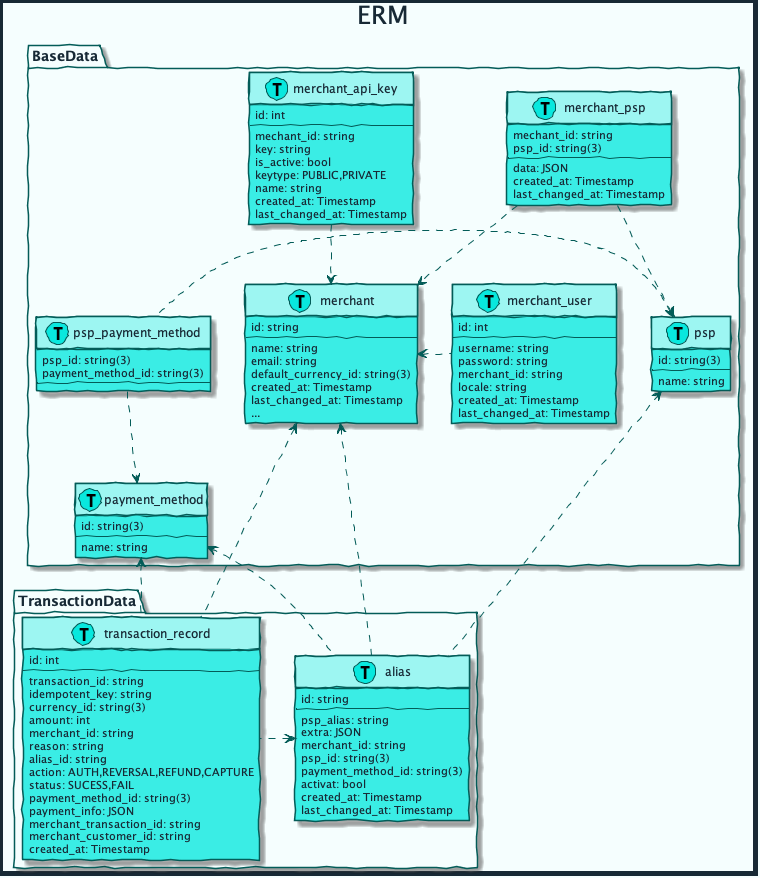

The diagram above was rendered by PlantUML. Its source (embedded in the PNG):
@startuml erm



skinparam handwritten true
skinparam sequenceMessageAlign center
skinparam ActorBackgroundColor #08E8DE
skinparam ActorBorderColor #035C58
skinparam ActorFontColor #172935
skinparam ActorFontName Raleway
skinparam ArrowColor #035C58
skinparam ArrowFontColor #172935
skinparam ArrowFontName Raleway
skinparam BackgroundColor #F5FEFE
skinparam ClassAttributeFontColor #172935
skinparam ClassAttributeFontName Raleway
skinparam ClassBackgroundColor #3AEDE5
skinparam ClassBorderColor #035C58
skinparam ClassFontColor #172935
skinparam ClassFontName Raleway
skinparam ClassHeaderBackgroundColor #9DF6F2
skinparam ComponentBackgroundColor #3AEDE5
skinparam ComponentBorderColor #035C58
skinparam ComponentFontColor #172935
skinparam ComponentFontName Raleway
skinparam ControlBackgroundColor #08E8DE
skinparam ControlBorderColor #035C58
skinparam ControlFontColor #172935
skinparam ControlFontName Raleway
skinparam DiagramBorderColor #172935
skinparam DiagramBorderThickness 5
skinparam EntityBackgroundColor #08E8DE
skinparam EntityBorderColor #035C58
skinparam EntityFontColor #172935
skinparam EntityFontName Raleway
skinparam PackageBackgroundColor #F5FEFE
skinparam PackageBorderColor #035C58
skinparam PackageFontColor #172935
skinparam PackageFontName Raleway
skinparam SequenceLifeLineBorderColor #035C58
skinparam SequenceTitleFontColor #172935
skinparam SequenceTitleFontName Raleway
skinparam SequenceTitleFontSize 25
skinparam TitleFontColor #172935
skinparam TitleFontName Raleway
skinparam TitleFontSize 25

title ERM

package BaseData {
    class psp << (T, #08E8DE) >>{
        id: string(3)
        --
        name: string
    }

    class payment_method << (T, #08E8DE) >>{
        id: string(3)
        --
        name: string
    }

    class psp_payment_method << (T, #08E8DE) >>{
        psp_id: string(3)
        payment_method_id: string(3)
        --
    }

    class merchant << (T, #08E8DE) >>{
        id: string
        --
        name: string 
        email: string
        default_currency_id: string(3)
        created_at: Timestamp
        last_changed_at: Timestamp
        ...
    }

    class merchant_api_key << (T, #08E8DE) >>{
        id: int
        --
        mechant_id: string
        key: string
        is_active: bool
        keytype: PUBLIC,PRIVATE
        name: string
        created_at: Timestamp
        last_changed_at: Timestamp
    }

    class merchant_psp << (T, #08E8DE) >>{
        mechant_id: string
        psp_id: string(3)
        --
        data: JSON
        created_at: Timestamp
        last_changed_at: Timestamp
    }

    class merchant_user << (T, #08E8DE) >>{
        id: int
        --
        username: string
        password: string
        merchant_id: string
        locale: string
        created_at: Timestamp
        last_changed_at: Timestamp
    }

    merchant_psp .-> merchant
    merchant_psp .-> psp  
    merchant_api_key .-> merchant 
    merchant <. merchant_user 
    psp_payment_method .-> payment_method
    psp <. psp_payment_method
}

package TransactionData {
    class alias << (T, #08E8DE) >>{
        id: string
        --
        psp_alias: string
        extra: JSON
        merchant_id: string
        psp_id: string(3)
        payment_method_id: string(3)
        activat: bool
        created_at: Timestamp
        last_changed_at: Timestamp
    }

    class transaction_record << (T, #08E8DE) >>{
        id: int
        --
        transaction_id: string
        idempotent_key: string
        currency_id: string(3)
        amount: int
        merchant_id: string
        reason: string
        alias_id: string
        action: AUTH,REVERSAL,REFUND,CAPTURE
        status: SUCESS,FAIL
        payment_method_id: string(3)
        payment_info: JSON
        merchant_transaction_id: string
        merchant_customer_id: string
        created_at: Timestamp
    }

    alias <. transaction_record
}

payment_method <.- alias
merchant <.- alias
psp <.- alias
payment_method <.- transaction_record
merchant <.- transaction_record

@enduml